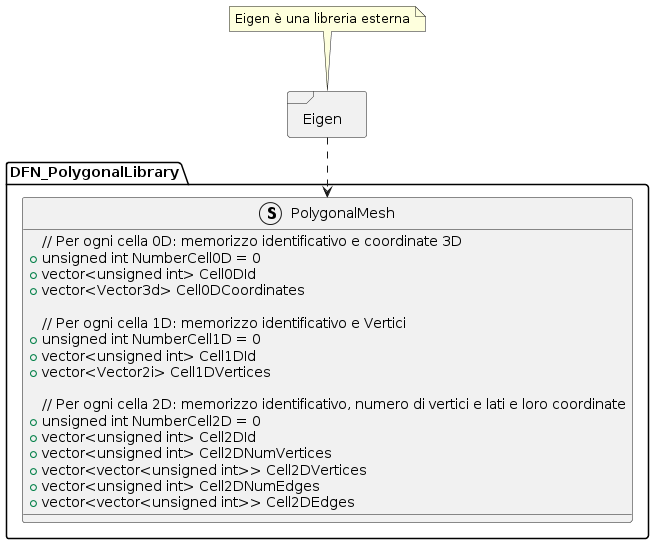

The diagram above was rendered by PlantUML. Its source (embedded in the PNG):
@startuml
namespace DFN_PolygonalLibrary {
    struct PolygonalMesh {
        // Per ogni cella 0D: memorizzo identificativo e coordinate 3D
        + unsigned int NumberCell0D = 0
        + vector<unsigned int> Cell0DId 
        + vector<Vector3d> Cell0DCoordinates 

        // Per ogni cella 1D: memorizzo identificativo e Vertici
        + unsigned int NumberCell1D = 0
        + vector<unsigned int> Cell1DId 
        + vector<Vector2i> Cell1DVertices 

        // Per ogni cella 2D: memorizzo identificativo, numero di vertici e lati e loro coordinate
        + unsigned int NumberCell2D = 0 
        + vector<unsigned int> Cell2DId 
        + vector<unsigned int> Cell2DNumVertices 
        + vector<vector<unsigned int>> Cell2DVertices 
        + vector<unsigned int> Cell2DNumEdges 
        + vector<vector<unsigned int>> Cell2DEdges 
    }
}

package Eigen <<Frame>>
{
}

note "Eigen è una libreria esterna" as EigenL
EigenL.. Eigen

Eigen..> PolygonalMesh
@enduml